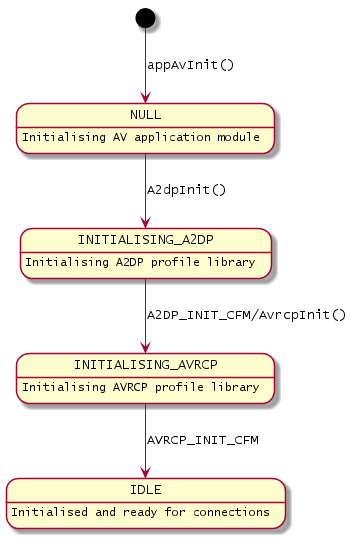

The diagram above was rendered by PlantUML. Its source (embedded in the PNG):
@startuml inline_umlgraph_1.png
    [*] -down-> NULL : appAvInit()
    NULL : Initialising AV application module
    NULL -down-> INITIALISING_A2DP : A2dpInit()

    INITIALISING_A2DP : Initialising A2DP profile library
    INITIALISING_A2DP -down-> INITIALISING_AVRCP : A2DP_INIT_CFM/AvrcpInit()

    INITIALISING_AVRCP : Initialising AVRCP profile library
    INITIALISING_AVRCP -down-> IDLE : AVRCP_INIT_CFM

    IDLE : Initialised and ready for connections
@enduml